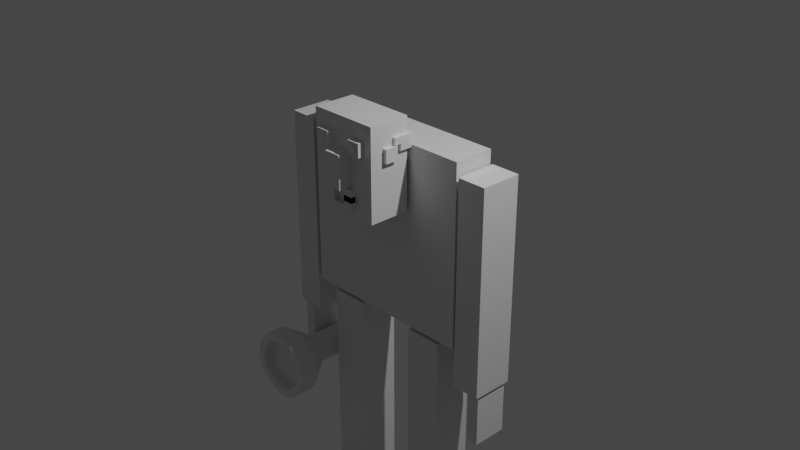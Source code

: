 # Source: part3.blend  (saved by Blender 2.82.7; exported with 4.5.12 LTS)
import bpy
from mathutils import Matrix  # noqa: F401  (used for matrix-valued properties, if any)

bpy.ops.wm.read_factory_settings(use_empty=True)
scene = bpy.context.scene
scene.name = 'Scene'

# ---- collections
col_collection = bpy.data.collections.new('Collection'); scene.collection.children.link(col_collection)

# ---- materials (node trees are filled in below, after node groups)
mat_material = bpy.data.materials.new('Material')
mat_material.alpha_threshold = 0.0
mat_material.use_transparent_shadow = False
mat_material.line_color = (0.0, 0.0, 0.0, 1.0)

# ---- material node trees
mat_material.use_nodes = True; mat_material.node_tree.nodes.clear()
_N = mat_material.node_tree.nodes; _L = mat_material.node_tree.links
n0 = _N.new('ShaderNodeOutputMaterial'); n0.name = 'Material Output'; n0.location = (300, 300)
n1 = _N.new('ShaderNodeBsdfPrincipled'); n1.name = 'Principled BSDF'; n1.location = (10, 300)
n1.distribution = 'GGX'
n1.subsurface_method = 'BURLEY'
n1.inputs[2].default_value = 0.4
n1.inputs[3].default_value = 1.45
n1.inputs[27].default_value = (0.0, 0.0, 0.0, 1.0)
n1.inputs[28].default_value = 1.0
_L.new(n1.outputs[0], n0.inputs[0])
n0.is_active_output = True

# ---- world
world_world = bpy.data.worlds.new('World'); scene.world = world_world
world_world.use_nodes = True; world_world.node_tree.nodes.clear()
_N = world_world.node_tree.nodes; _L = world_world.node_tree.links
n0 = _N.new('ShaderNodeOutputWorld'); n0.name = 'World Output'; n0.location = (300, 300)
n1 = _N.new('ShaderNodeBackground'); n1.name = 'Background'; n1.location = (10, 300)
n1.inputs[0].default_value = (0.05088, 0.05088, 0.05088, 1.0)
_L.new(n1.outputs[0], n0.inputs[0])
n0.is_active_output = True
world_world.color = (0.05088, 0.05088, 0.05088)
world_world.use_sun_shadow = False
world_world.sun_shadow_jitter_overblur = 0.0

# ---- cameras
cam_camera = bpy.data.cameras.new('Camera')
cam_camera.clip_end = 100.0
cam_camera.ortho_scale = 7.314

# ---- lights
light_light = bpy.data.lights.new('Light', 'POINT')
light_light.transmission_factor = 0.0
light_light.energy = 1000.0
light_light.shadow_soft_size = 0.1
light_light.shadow_maximum_resolution = 0.006
light_light.use_absolute_resolution = True

# ---- meshes
me_cube = bpy.data.meshes.new('Cube')
me_cube.from_pydata([(1.0, 1.0, 1.0), (1.0, 1.0, -1.0), (1.0, -1.0, 1.0), (1.0, -1.0, -1.0), (-1.0, 1.0, 1.0), (-1.0, 1.0, -1.0), (-1.0, -1.0, 1.0), (-1.0, -1.0, -1.0)], [], [(0, 4, 6, 2), (3, 2, 6, 7), (7, 6, 4, 5), (5, 1, 3, 7), (1, 0, 2, 3), (5, 4, 0, 1)])
_uv = me_cube.uv_layers.new(name='UVMap')
_uv.uv.foreach_set('vector', [0.625, 0.5, 0.875, 0.5, 0.875, 0.75, 0.625, 0.75, 0.375, 0.75, 0.625, 0.75, 0.625, 1.0, 0.375, 1.0, 0.375, 0.0, 0.625, 0.0, 0.625, 0.25, 0.375, 0.25, 0.125, 0.5, 0.375, 0.5, 0.375, 0.75, 0.125, 0.75, 0.375, 0.5, 0.625, 0.5, 0.625, 0.75, 0.375, 0.75, 0.375, 0.25, 0.625, 0.25, 0.625, 0.5, 0.375, 0.5])
me_cube.materials.append(mat_material)
me_cube.use_remesh_preserve_volume = False
me_cube.use_remesh_preserve_attributes = False
me_cube.use_mirror_vertex_groups = False
me_cube.update()
me_cube_001 = bpy.data.meshes.new('Cube.001')
me_cube_001.from_pydata([(1.0, 1.0, 1.0), (1.0, 1.0, -1.0), (1.0, -1.0, 1.0), (1.0, -1.0, -1.0), (-1.0, 1.0, 1.0), (-1.0, 1.0, -1.0), (-1.0, -1.0, 1.0), (-1.0, -1.0, -1.0)], [], [(0, 4, 6, 2), (3, 2, 6, 7), (7, 6, 4, 5), (5, 1, 3, 7), (1, 0, 2, 3), (5, 4, 0, 1)])
_uv = me_cube_001.uv_layers.new(name='UVMap')
_uv.uv.foreach_set('vector', [0.625, 0.5, 0.875, 0.5, 0.875, 0.75, 0.625, 0.75, 0.375, 0.75, 0.625, 0.75, 0.625, 1.0, 0.375, 1.0, 0.375, 0.0, 0.625, 0.0, 0.625, 0.25, 0.375, 0.25, 0.125, 0.5, 0.375, 0.5, 0.375, 0.75, 0.125, 0.75, 0.375, 0.5, 0.625, 0.5, 0.625, 0.75, 0.375, 0.75, 0.375, 0.25, 0.625, 0.25, 0.625, 0.5, 0.375, 0.5])
me_cube_001.materials.append(mat_material)
me_cube_001.use_remesh_preserve_volume = False
me_cube_001.use_remesh_preserve_attributes = False
me_cube_001.use_mirror_vertex_groups = False
me_cube_001.update()
me_cube_002 = bpy.data.meshes.new('Cube.002')
me_cube_002.from_pydata([(1.0, 1.0, 1.0), (1.0, 1.0, -1.0), (1.0, -1.0, 1.0), (1.0, -1.0, -1.0), (-1.0, 1.0, 1.0), (-1.0, 1.0, -1.0), (-1.0, -1.0, 1.0), (-1.0, -1.0, -1.0)], [], [(0, 4, 6, 2), (3, 2, 6, 7), (7, 6, 4, 5), (5, 1, 3, 7), (1, 0, 2, 3), (5, 4, 0, 1)])
_uv = me_cube_002.uv_layers.new(name='UVMap')
_uv.uv.foreach_set('vector', [0.625, 0.5, 0.875, 0.5, 0.875, 0.75, 0.625, 0.75, 0.375, 0.75, 0.625, 0.75, 0.625, 1.0, 0.375, 1.0, 0.375, 0.0, 0.625, 0.0, 0.625, 0.25, 0.375, 0.25, 0.125, 0.5, 0.375, 0.5, 0.375, 0.75, 0.125, 0.75, 0.375, 0.5, 0.625, 0.5, 0.625, 0.75, 0.375, 0.75, 0.375, 0.25, 0.625, 0.25, 0.625, 0.5, 0.375, 0.5])
me_cube_002.materials.append(mat_material)
me_cube_002.use_remesh_preserve_volume = False
me_cube_002.use_remesh_preserve_attributes = False
me_cube_002.use_mirror_vertex_groups = False
me_cube_002.update()
me_cube_003 = bpy.data.meshes.new('Cube.003')
me_cube_003.from_pydata([(1.0, 1.0, 1.0), (1.0, 1.0, -1.0), (1.0, -1.0, 1.0), (1.0, -1.0, -1.0), (-1.0, 1.0, 1.0), (-1.0, 1.0, -1.0), (-1.0, -1.0, 1.0), (-1.0, -1.0, -1.0)], [], [(0, 4, 6, 2), (3, 2, 6, 7), (7, 6, 4, 5), (5, 1, 3, 7), (1, 0, 2, 3), (5, 4, 0, 1)])
_uv = me_cube_003.uv_layers.new(name='UVMap')
_uv.uv.foreach_set('vector', [0.625, 0.5, 0.875, 0.5, 0.875, 0.75, 0.625, 0.75, 0.375, 0.75, 0.625, 0.75, 0.625, 1.0, 0.375, 1.0, 0.375, 0.0, 0.625, 0.0, 0.625, 0.25, 0.375, 0.25, 0.125, 0.5, 0.375, 0.5, 0.375, 0.75, 0.125, 0.75, 0.375, 0.5, 0.625, 0.5, 0.625, 0.75, 0.375, 0.75, 0.375, 0.25, 0.625, 0.25, 0.625, 0.5, 0.375, 0.5])
me_cube_003.materials.append(mat_material)
me_cube_003.use_remesh_preserve_volume = False
me_cube_003.use_remesh_preserve_attributes = False
me_cube_003.use_mirror_vertex_groups = False
me_cube_003.update()
me_cube_004 = bpy.data.meshes.new('Cube.004')
me_cube_004.from_pydata([(1.0, 1.0, 1.0), (1.0, 1.0, -1.0), (1.0, -1.0, 1.0), (1.0, -1.0, -1.0), (-1.0, 1.0, 1.0), (-1.0, 1.0, -1.0), (-1.0, -1.0, 1.0), (-1.0, -1.0, -1.0)], [], [(0, 4, 6, 2), (3, 2, 6, 7), (7, 6, 4, 5), (5, 1, 3, 7), (1, 0, 2, 3), (5, 4, 0, 1)])
_uv = me_cube_004.uv_layers.new(name='UVMap')
_uv.uv.foreach_set('vector', [0.625, 0.5, 0.875, 0.5, 0.875, 0.75, 0.625, 0.75, 0.375, 0.75, 0.625, 0.75, 0.625, 1.0, 0.375, 1.0, 0.375, 0.0, 0.625, 0.0, 0.625, 0.25, 0.375, 0.25, 0.125, 0.5, 0.375, 0.5, 0.375, 0.75, 0.125, 0.75, 0.375, 0.5, 0.625, 0.5, 0.625, 0.75, 0.375, 0.75, 0.375, 0.25, 0.625, 0.25, 0.625, 0.5, 0.375, 0.5])
me_cube_004.materials.append(mat_material)
me_cube_004.use_remesh_preserve_volume = False
me_cube_004.use_remesh_preserve_attributes = False
me_cube_004.use_mirror_vertex_groups = False
me_cube_004.update()
me_cube_006 = bpy.data.meshes.new('Cube.006')
me_cube_006.from_pydata([(1.0, 1.0, 1.0), (1.0, 1.0, -1.0), (1.0, -1.0, 1.0), (1.0, -1.0, -1.0), (-1.0, 1.0, 1.0), (-1.0, 1.0, -1.0), (-1.0, -1.0, 1.0), (-1.0, -1.0, -1.0)], [], [(0, 4, 6, 2), (3, 2, 6, 7), (7, 6, 4, 5), (5, 1, 3, 7), (1, 0, 2, 3), (5, 4, 0, 1)])
_uv = me_cube_006.uv_layers.new(name='UVMap')
_uv.uv.foreach_set('vector', [0.625, 0.5, 0.875, 0.5, 0.875, 0.75, 0.625, 0.75, 0.375, 0.75, 0.625, 0.75, 0.625, 1.0, 0.375, 1.0, 0.375, 0.0, 0.625, 0.0, 0.625, 0.25, 0.375, 0.25, 0.125, 0.5, 0.375, 0.5, 0.375, 0.75, 0.125, 0.75, 0.375, 0.5, 0.625, 0.5, 0.625, 0.75, 0.375, 0.75, 0.375, 0.25, 0.625, 0.25, 0.625, 0.5, 0.375, 0.5])
me_cube_006.materials.append(mat_material)
me_cube_006.use_remesh_preserve_volume = False
me_cube_006.use_remesh_preserve_attributes = False
me_cube_006.use_mirror_vertex_groups = False
me_cube_006.update()
me_cube_007 = bpy.data.meshes.new('Cube.007')
me_cube_007.from_pydata([(1.0, 1.0, 1.0), (1.0, 1.0, -1.0), (1.0, -1.0, 1.0), (1.0, -1.0, -1.0), (-1.0, 1.0, 1.0), (-1.0, 1.0, -1.0), (-1.0, -1.0, 1.0), (-1.0, -1.0, -1.0)], [], [(0, 4, 6, 2), (3, 2, 6, 7), (7, 6, 4, 5), (5, 1, 3, 7), (1, 0, 2, 3), (5, 4, 0, 1)])
_uv = me_cube_007.uv_layers.new(name='UVMap')
_uv.uv.foreach_set('vector', [0.625, 0.5, 0.875, 0.5, 0.875, 0.75, 0.625, 0.75, 0.375, 0.75, 0.625, 0.75, 0.625, 1.0, 0.375, 1.0, 0.375, 0.0, 0.625, 0.0, 0.625, 0.25, 0.375, 0.25, 0.125, 0.5, 0.375, 0.5, 0.375, 0.75, 0.125, 0.75, 0.375, 0.5, 0.625, 0.5, 0.625, 0.75, 0.375, 0.75, 0.375, 0.25, 0.625, 0.25, 0.625, 0.5, 0.375, 0.5])
me_cube_007.materials.append(mat_material)
me_cube_007.use_remesh_preserve_volume = False
me_cube_007.use_remesh_preserve_attributes = False
me_cube_007.use_mirror_vertex_groups = False
me_cube_007.update()
me_cube_008 = bpy.data.meshes.new('Cube.008')
me_cube_008.from_pydata([(1.0, 1.0, 1.0), (1.0, 1.0, -1.0), (1.0, -1.0, 1.0), (1.0, -1.0, -1.0), (-1.0, 1.0, 1.0), (-1.0, 1.0, -1.0), (-1.0, -1.0, 1.0), (-1.0, -1.0, -1.0)], [], [(0, 4, 6, 2), (3, 2, 6, 7), (7, 6, 4, 5), (5, 1, 3, 7), (1, 0, 2, 3), (5, 4, 0, 1)])
_uv = me_cube_008.uv_layers.new(name='UVMap')
_uv.uv.foreach_set('vector', [0.625, 0.5, 0.875, 0.5, 0.875, 0.75, 0.625, 0.75, 0.375, 0.75, 0.625, 0.75, 0.625, 1.0, 0.375, 1.0, 0.375, 0.0, 0.625, 0.0, 0.625, 0.25, 0.375, 0.25, 0.125, 0.5, 0.375, 0.5, 0.375, 0.75, 0.125, 0.75, 0.375, 0.5, 0.625, 0.5, 0.625, 0.75, 0.375, 0.75, 0.375, 0.25, 0.625, 0.25, 0.625, 0.5, 0.375, 0.5])
me_cube_008.materials.append(mat_material)
me_cube_008.use_remesh_preserve_volume = False
me_cube_008.use_remesh_preserve_attributes = False
me_cube_008.use_mirror_vertex_groups = False
me_cube_008.update()
me_cube_009 = bpy.data.meshes.new('Cube.009')
me_cube_009.from_pydata([(1.0, 1.0, 1.0), (1.0, 1.0, -1.0), (1.0, -1.0, 1.0), (1.0, -1.0, -1.0), (-1.0, 1.0, 1.0), (-1.0, 1.0, -1.0), (-1.0, -1.0, 1.0), (-1.0, -1.0, -1.0)], [], [(0, 4, 6, 2), (3, 2, 6, 7), (7, 6, 4, 5), (5, 1, 3, 7), (1, 0, 2, 3), (5, 4, 0, 1)])
_uv = me_cube_009.uv_layers.new(name='UVMap')
_uv.uv.foreach_set('vector', [0.625, 0.5, 0.875, 0.5, 0.875, 0.75, 0.625, 0.75, 0.375, 0.75, 0.625, 0.75, 0.625, 1.0, 0.375, 1.0, 0.375, 0.0, 0.625, 0.0, 0.625, 0.25, 0.375, 0.25, 0.125, 0.5, 0.375, 0.5, 0.375, 0.75, 0.125, 0.75, 0.375, 0.5, 0.625, 0.5, 0.625, 0.75, 0.375, 0.75, 0.375, 0.25, 0.625, 0.25, 0.625, 0.5, 0.375, 0.5])
me_cube_009.materials.append(mat_material)
me_cube_009.use_remesh_preserve_volume = False
me_cube_009.use_remesh_preserve_attributes = False
me_cube_009.use_mirror_vertex_groups = False
me_cube_009.update()
me_cube_010 = bpy.data.meshes.new('Cube.010')
me_cube_010.from_pydata([(1.0, 1.0, 1.0), (1.0, 1.0, -1.0), (1.0, -1.0, 1.0), (1.0, -1.0, -1.0), (-1.0, 1.0, 1.0), (-1.0, 1.0, -1.0), (-1.0, -1.0, 1.0), (-1.0, -1.0, -1.0)], [], [(0, 4, 6, 2), (3, 2, 6, 7), (7, 6, 4, 5), (5, 1, 3, 7), (1, 0, 2, 3), (5, 4, 0, 1)])
_uv = me_cube_010.uv_layers.new(name='UVMap')
_uv.uv.foreach_set('vector', [0.625, 0.5, 0.875, 0.5, 0.875, 0.75, 0.625, 0.75, 0.375, 0.75, 0.625, 0.75, 0.625, 1.0, 0.375, 1.0, 0.375, 0.0, 0.625, 0.0, 0.625, 0.25, 0.375, 0.25, 0.125, 0.5, 0.375, 0.5, 0.375, 0.75, 0.125, 0.75, 0.375, 0.5, 0.625, 0.5, 0.625, 0.75, 0.375, 0.75, 0.375, 0.25, 0.625, 0.25, 0.625, 0.5, 0.375, 0.5])
me_cube_010.materials.append(mat_material)
me_cube_010.use_remesh_preserve_volume = False
me_cube_010.use_remesh_preserve_attributes = False
me_cube_010.use_mirror_vertex_groups = False
me_cube_010.update()
me_cube_011 = bpy.data.meshes.new('Cube.011')
me_cube_011.from_pydata([(-1.0, -1.0, -1.0), (-1.0, -1.0, 1.0), (-1.0, 1.0, -1.0), (-1.0, 1.0, 1.0), (1.0, -1.0, -1.0), (1.0, -1.0, 1.0), (1.0, 1.0, -1.0), (1.0, 1.0, 1.0)], [], [(0, 1, 3, 2), (2, 3, 7, 6), (6, 7, 5, 4), (4, 5, 1, 0), (2, 6, 4, 0), (7, 3, 1, 5)])
_uv = me_cube_011.uv_layers.new(name='UVMap')
_uv.uv.foreach_set('vector', [0.375, 0.0, 0.625, 0.0, 0.625, 0.25, 0.375, 0.25, 0.375, 0.25, 0.625, 0.25, 0.625, 0.5, 0.375, 0.5, 0.375, 0.5, 0.625, 0.5, 0.625, 0.75, 0.375, 0.75, 0.375, 0.75, 0.625, 0.75, 0.625, 1.0, 0.375, 1.0, 0.125, 0.5, 0.375, 0.5, 0.375, 0.75, 0.125, 0.75, 0.625, 0.5, 0.875, 0.5, 0.875, 0.75, 0.625, 0.75])
me_cube_011.use_remesh_fix_poles = True
me_cube_011.use_remesh_preserve_attributes = False
me_cube_011.use_mirror_vertex_groups = False
me_cube_011.update()
me_cube_012 = bpy.data.meshes.new('Cube.012')
me_cube_012.from_pydata([(-1.0, -1.0, -1.0), (-1.0, -1.0, 1.0), (-1.0, 1.0, -1.0), (-1.0, 1.0, 1.0), (1.0, -1.0, -1.0), (1.0, -1.0, 1.0), (1.0, 1.0, -1.0), (1.0, 1.0, 1.0)], [], [(0, 1, 3, 2), (2, 3, 7, 6), (6, 7, 5, 4), (4, 5, 1, 0), (2, 6, 4, 0), (7, 3, 1, 5)])
_uv = me_cube_012.uv_layers.new(name='UVMap')
_uv.uv.foreach_set('vector', [0.375, 0.0, 0.625, 0.0, 0.625, 0.25, 0.375, 0.25, 0.375, 0.25, 0.625, 0.25, 0.625, 0.5, 0.375, 0.5, 0.375, 0.5, 0.625, 0.5, 0.625, 0.75, 0.375, 0.75, 0.375, 0.75, 0.625, 0.75, 0.625, 1.0, 0.375, 1.0, 0.125, 0.5, 0.375, 0.5, 0.375, 0.75, 0.125, 0.75, 0.625, 0.5, 0.875, 0.5, 0.875, 0.75, 0.625, 0.75])
me_cube_012.use_remesh_fix_poles = True
me_cube_012.use_remesh_preserve_attributes = False
me_cube_012.use_mirror_vertex_groups = False
me_cube_012.update()
me_cube_013 = bpy.data.meshes.new('Cube.013')
me_cube_013.from_pydata([(-1.0, -1.0, -1.0), (-1.0, -1.0, 1.0), (-1.0, 1.0, -1.0), (-1.0, 1.0, 1.0), (1.0, -1.0, -1.0), (1.0, -1.0, 1.0), (1.0, 1.0, -1.0), (1.0, 1.0, 1.0)], [], [(0, 1, 3, 2), (2, 3, 7, 6), (6, 7, 5, 4), (4, 5, 1, 0), (2, 6, 4, 0), (7, 3, 1, 5)])
_uv = me_cube_013.uv_layers.new(name='UVMap')
_uv.uv.foreach_set('vector', [0.375, 0.0, 0.625, 0.0, 0.625, 0.25, 0.375, 0.25, 0.375, 0.25, 0.625, 0.25, 0.625, 0.5, 0.375, 0.5, 0.375, 0.5, 0.625, 0.5, 0.625, 0.75, 0.375, 0.75, 0.375, 0.75, 0.625, 0.75, 0.625, 1.0, 0.375, 1.0, 0.125, 0.5, 0.375, 0.5, 0.375, 0.75, 0.125, 0.75, 0.625, 0.5, 0.875, 0.5, 0.875, 0.75, 0.625, 0.75])
me_cube_013.use_remesh_fix_poles = True
me_cube_013.use_remesh_preserve_attributes = False
me_cube_013.use_mirror_vertex_groups = False
me_cube_013.update()
me_cube_005 = bpy.data.meshes.new('Cube.005')
me_cube_005.from_pydata([(-1.0, -1.0, -1.0), (-1.0, -1.0, 1.0), (-1.0, 1.0, -1.0), (-1.0, 1.0, 1.0), (1.0, -1.0, -1.0), (1.0, -1.0, 1.0), (1.0, 1.0, -1.0), (1.0, 1.0, 1.0), (-1.0, -1.0, 0.0), (-1.0, 1.0, 0.0), (1.0, 1.0, 0.0), (1.0, -1.0, 0.0), (-1.0, -2.005, 0.0), (-1.0, -2.005, 1.0), (1.0, -2.005, 1.0), (1.0, -2.005, 0.0)], [], [(8, 1, 3, 9), (9, 3, 7, 10), (10, 7, 5, 11), (8, 11, 15, 12), (2, 6, 4, 0), (7, 3, 1, 5), (4, 11, 8, 0), (6, 10, 11, 4), (2, 9, 10, 6), (0, 8, 9, 2), (15, 14, 13, 12), (1, 8, 12, 13), (11, 5, 14, 15), (5, 1, 13, 14)])
_uv = me_cube_005.uv_layers.new(name='UVMap')
_uv.uv.foreach_set('vector', [0.5, 0.0, 0.625, 0.0, 0.625, 0.25, 0.5, 0.25, 0.5, 0.25, 0.625, 0.25, 0.625, 0.5, 0.5, 0.5, 0.5, 0.5, 0.625, 0.5, 0.625, 0.75, 0.5, 0.75, 0.5, 1.0, 0.5, 0.75, 0.5, 0.75, 0.5, 1.0, 0.125, 0.5, 0.375, 0.5, 0.375, 0.75, 0.125, 0.75, 0.625, 0.5, 0.875, 0.5, 0.875, 0.75, 0.625, 0.75, 0.375, 0.75, 0.5, 0.75, 0.5, 1.0, 0.375, 1.0, 0.375, 0.5, 0.5, 0.5, 0.5, 0.75, 0.375, 0.75, 0.375, 0.25, 0.5, 0.25, 0.5, 0.5, 0.375, 0.5, 0.375, 0.0, 0.5, 0.0, 0.5, 0.25, 0.375, 0.25, 0.5, 0.75, 0.625, 0.75, 0.625, 1.0, 0.5, 1.0, 0.625, 0.0, 0.5, 0.0, 0.5, 0.0, 0.625, 0.0, 0.5, 0.75, 0.625, 0.75, 0.625, 0.75, 0.5, 0.75, 0.625, 0.75, 0.875, 0.75, 0.875, 0.75, 0.625, 0.75])
me_cube_005.use_remesh_fix_poles = True
me_cube_005.use_remesh_preserve_attributes = False
me_cube_005.use_mirror_vertex_groups = False
me_cube_005.update()
me_cube_014 = bpy.data.meshes.new('Cube.014')
me_cube_014.from_pydata([(-1.0, -1.0, -1.0), (-1.0, -1.0, 1.0), (-1.0, 1.0, -1.0), (-1.0, 1.0, 1.0), (1.0, -1.0, -1.0), (1.0, -1.0, 1.0), (1.0, 1.0, -1.0), (1.0, 1.0, 1.0)], [], [(0, 1, 3, 2), (2, 3, 7, 6), (6, 7, 5, 4), (4, 5, 1, 0), (2, 6, 4, 0), (7, 3, 1, 5)])
_uv = me_cube_014.uv_layers.new(name='UVMap')
_uv.uv.foreach_set('vector', [0.375, 0.0, 0.625, 0.0, 0.625, 0.25, 0.375, 0.25, 0.375, 0.25, 0.625, 0.25, 0.625, 0.5, 0.375, 0.5, 0.375, 0.5, 0.625, 0.5, 0.625, 0.75, 0.375, 0.75, 0.375, 0.75, 0.625, 0.75, 0.625, 1.0, 0.375, 1.0, 0.125, 0.5, 0.375, 0.5, 0.375, 0.75, 0.125, 0.75, 0.625, 0.5, 0.875, 0.5, 0.875, 0.75, 0.625, 0.75])
me_cube_014.use_remesh_fix_poles = True
me_cube_014.use_remesh_preserve_attributes = False
me_cube_014.use_mirror_vertex_groups = False
me_cube_014.update()
me_cube_015 = bpy.data.meshes.new('Cube.015')
me_cube_015.from_pydata([(-1.0, -1.0, -1.0), (-1.0, -1.0, 1.0), (-1.0, 1.0, -1.0), (-1.0, 1.0, 1.0), (1.0, -1.0, -1.0), (1.0, -1.0, 1.0), (1.0, 1.0, -1.0), (1.0, 1.0, 1.0)], [], [(0, 1, 3, 2), (2, 3, 7, 6), (6, 7, 5, 4), (4, 5, 1, 0), (2, 6, 4, 0), (7, 3, 1, 5)])
_uv = me_cube_015.uv_layers.new(name='UVMap')
_uv.uv.foreach_set('vector', [0.375, 0.0, 0.625, 0.0, 0.625, 0.25, 0.375, 0.25, 0.375, 0.25, 0.625, 0.25, 0.625, 0.5, 0.375, 0.5, 0.375, 0.5, 0.625, 0.5, 0.625, 0.75, 0.375, 0.75, 0.375, 0.75, 0.625, 0.75, 0.625, 1.0, 0.375, 1.0, 0.125, 0.5, 0.375, 0.5, 0.375, 0.75, 0.125, 0.75, 0.625, 0.5, 0.875, 0.5, 0.875, 0.75, 0.625, 0.75])
me_cube_015.use_remesh_fix_poles = True
me_cube_015.use_remesh_preserve_attributes = False
me_cube_015.use_mirror_vertex_groups = False
me_cube_015.update()
me_cylinder = bpy.data.meshes.new('Cylinder')
me_cylinder.from_pydata([(0.0, 1.0, -1.0), (0.0, 1.0, 1.0), (0.5, 0.866, -1.0), (0.5, 0.866, 1.0), (0.866, 0.5, -1.0), (0.866, 0.5, 1.0), (1.0, -4.371e-08, -1.0), (1.0, -4.371e-08, 1.0), (0.866, -0.5, -1.0), (0.866, -0.5, 1.0), (0.5, -0.866, -1.0), (0.5, -0.866, 1.0), (1.51e-07, -1.0, -1.0), (1.51e-07, -1.0, 1.0), (-0.5, -0.866, -1.0), (-0.5, -0.866, 1.0), (-0.866, -0.5, -1.0), (-0.866, -0.5, 1.0), (-1.0, -4.649e-07, -1.0), (-1.0, -4.649e-07, 1.0), (-0.866, 0.5, -1.0), (-0.866, 0.5, 1.0), (-0.5, 0.866, -1.0), (-0.5, 0.866, 1.0), (1.327e-07, 1.0, -3.226), (0.5, 0.866, -3.226), (0.866, 0.5, -3.226), (1.0, -4.371e-08, -3.226), (0.866, -0.5, -3.226), (0.5, -0.866, -3.226), (2.837e-07, -1.0, -3.226), (-0.5, -0.866, -3.226), (-0.866, -0.5, -3.226), (-1.0, -4.649e-07, -3.226), (-0.866, 0.5, -3.226), (-0.5, 0.866, -3.226), (1.172, 2.029, 2.715), (1.596e-07, 2.343, 2.715), (2.029, 1.172, 2.715), (2.343, -1.024e-07, 2.715), (2.029, -1.172, 2.715), (1.172, -2.029, 2.715), (5.135e-07, -2.343, 2.715), (-1.172, -2.029, 2.715), (-2.029, -1.172, 2.715), (-2.343, -1.089e-06, 2.715), (-2.029, 1.172, 2.715), (-1.172, 2.029, 2.715), (0.868, 1.503, 3.95), (2.61e-07, 1.736, 3.95), (1.503, 0.868, 3.95), (1.736, -1.024e-07, 3.95), (1.503, -0.868, 3.95), (0.868, -1.503, 3.95), (4.743e-07, -1.736, 3.95), (-0.868, -1.503, 3.95), (-1.503, -0.868, 3.95), (-1.736, -8.365e-07, 3.95), (-1.503, 0.868, 3.95), (-0.868, 1.503, 3.95), (1.172, 2.029, 3.95), (1.954e-07, 2.343, 3.95), (2.029, 1.172, 3.95), (2.343, -1.024e-07, 3.95), (2.029, -1.172, 3.95), (1.172, -2.029, 3.95), (5.492e-07, -2.343, 3.95), (-1.172, -2.029, 3.95), (-2.029, -1.172, 3.95), (-2.343, -1.089e-06, 3.95), (-2.029, 1.172, 3.95), (-1.172, 2.029, 3.95), (0.868, 1.503, 3.347), (2.927e-07, 1.736, 3.347), (1.503, 0.868, 3.347), (1.736, -1.024e-07, 3.347), (1.503, -0.868, 3.347), (0.868, -1.503, 3.347), (5.061e-07, -1.736, 3.347), (-0.868, -1.503, 3.347), (-1.503, -0.868, 3.347), (-1.736, -8.365e-07, 3.347), (-1.503, 0.868, 3.347), (-0.868, 1.503, 3.347)], [], [(0, 1, 3, 2), (2, 3, 5, 4), (4, 5, 7, 6), (6, 7, 9, 8), (8, 9, 11, 10), (10, 11, 13, 12), (12, 13, 15, 14), (14, 15, 17, 16), (16, 17, 19, 18), (18, 19, 21, 20), (17, 15, 43, 44), (20, 21, 23, 22), (22, 23, 1, 0), (8, 10, 29, 28), (24, 25, 26, 27, 28, 29, 30, 31, 32, 33, 34, 35), (6, 8, 28, 27), (22, 0, 24, 35), (0, 2, 25, 24), (4, 6, 27, 26), (20, 22, 35, 34), (2, 4, 26, 25), (18, 20, 34, 33), (16, 18, 33, 32), (14, 16, 32, 31), (12, 14, 31, 30), (10, 12, 30, 29), (41, 40, 64, 65), (15, 13, 42, 43), (13, 11, 41, 42), (11, 9, 40, 41), (9, 7, 39, 40), (1, 23, 47, 37), (3, 1, 37, 36), (7, 5, 38, 39), (23, 21, 46, 47), (5, 3, 36, 38), (21, 19, 45, 46), (19, 17, 44, 45), (48, 49, 73, 72), (37, 47, 71, 61), (38, 36, 60, 62), (45, 44, 68, 69), (42, 41, 65, 66), (39, 38, 62, 63), (46, 45, 69, 70), (43, 42, 66, 67), (40, 39, 63, 64), (47, 46, 70, 71), (36, 37, 61, 60), (44, 43, 67, 68), (49, 48, 60, 61), (48, 50, 62, 60), (50, 51, 63, 62), (51, 52, 64, 63), (52, 53, 65, 64), (53, 54, 66, 65), (54, 55, 67, 66), (55, 56, 68, 67), (56, 57, 69, 68), (57, 58, 70, 69), (58, 59, 71, 70), (59, 49, 61, 71), (72, 73, 83, 82, 81, 80, 79, 78, 77, 76, 75, 74), (56, 55, 79, 80), (53, 52, 76, 77), (49, 59, 83, 73), (50, 48, 72, 74), (57, 56, 80, 81), (54, 53, 77, 78), (51, 50, 74, 75), (58, 57, 81, 82), (55, 54, 78, 79), (52, 51, 75, 76), (59, 58, 82, 83)])
_uv = me_cylinder.uv_layers.new(name='UVMap')
_uv.uv.foreach_set('vector', [1.0, 0.5, 1.0, 1.0, 0.9167, 1.0, 0.9167, 0.5, 0.9167, 0.5, 0.9167, 1.0, 0.8333, 1.0, 0.8333, 0.5, 0.8333, 0.5, 0.8333, 1.0, 0.75, 1.0, 0.75, 0.5, 0.75, 0.5, 0.75, 1.0, 0.6667, 1.0, 0.6667, 0.5, 0.6667, 0.5, 0.6667, 1.0, 0.5833, 1.0, 0.5833, 0.5, 0.5833, 0.5, 0.5833, 1.0, 0.5, 1.0, 0.5, 0.5, 0.5, 0.5, 0.5, 1.0, 0.4167, 1.0, 0.4167, 0.5, 0.4167, 0.5, 0.4167, 1.0, 0.3333, 1.0, 0.3333, 0.5, 0.3333, 0.5, 0.3333, 1.0, 0.25, 1.0, 0.25, 0.5, 0.25, 0.5, 0.25, 1.0, 0.1667, 1.0, 0.1667, 0.5, 0.3333, 1.0, 0.4167, 1.0, 0.4167, 1.0, 0.3333, 1.0, 0.1667, 0.5, 0.1667, 1.0, 0.08333, 1.0, 0.08333, 0.5, 0.08333, 0.5, 0.08333, 1.0, 7.451e-08, 1.0, 7.451e-08, 0.5, 0.6667, 0.5, 0.5833, 0.5, 0.5833, 0.5, 0.6667, 0.5, 0.75, 0.49, 0.87, 0.4578, 0.9578, 0.37, 0.99, 0.25, 0.9578, 0.13, 0.87, 0.04215, 0.75, 0.01, 0.63, 0.04215, 0.5422, 0.13, 0.51, 0.25, 0.5422, 0.37, 0.63, 0.4578, 0.75, 0.5, 0.6667, 0.5, 0.6667, 0.5, 0.75, 0.5, 0.08333, 0.5, 7.451e-08, 0.5, 7.451e-08, 0.5, 0.08333, 0.5, 1.0, 0.5, 0.9167, 0.5, 0.9167, 0.5, 1.0, 0.5, 0.8333, 0.5, 0.75, 0.5, 0.75, 0.5, 0.8333, 0.5, 0.1667, 0.5, 0.08333, 0.5, 0.08333, 0.5, 0.1667, 0.5, 0.9167, 0.5, 0.8333, 0.5, 0.8333, 0.5, 0.9167, 0.5, 0.25, 0.5, 0.1667, 0.5, 0.1667, 0.5, 0.25, 0.5, 0.3333, 0.5, 0.25, 0.5, 0.25, 0.5, 0.3333, 0.5, 0.4167, 0.5, 0.3333, 0.5, 0.3333, 0.5, 0.4167, 0.5, 0.5, 0.5, 0.4167, 0.5, 0.4167, 0.5, 0.5, 0.5, 0.5833, 0.5, 0.5, 0.5, 0.5, 0.5, 0.5833, 0.5, 0.5833, 1.0, 0.6667, 1.0, 0.6667, 1.0, 0.5833, 1.0, 0.4167, 1.0, 0.5, 1.0, 0.5, 1.0, 0.4167, 1.0, 0.5, 1.0, 0.5833, 1.0, 0.5833, 1.0, 0.5, 1.0, 0.5833, 1.0, 0.6667, 1.0, 0.6667, 1.0, 0.5833, 1.0, 0.6667, 1.0, 0.75, 1.0, 0.75, 1.0, 0.6667, 1.0, 7.451e-08, 1.0, 0.08333, 1.0, 0.08333, 1.0, 7.451e-08, 1.0, 0.9167, 1.0, 1.0, 1.0, 1.0, 1.0, 0.9167, 1.0, 0.75, 1.0, 0.8333, 1.0, 0.8333, 1.0, 0.75, 1.0, 0.08333, 1.0, 0.1667, 1.0, 0.1667, 1.0, 0.08333, 1.0, 0.8333, 1.0, 0.9167, 1.0, 0.9167, 1.0, 0.8333, 1.0, 0.1667, 1.0, 0.25, 1.0, 0.25, 1.0, 0.1667, 1.0, 0.25, 1.0, 0.3333, 1.0, 0.3333, 1.0, 0.25, 1.0, 0.3389, 0.404, 0.25, 0.4278, 0.25, 0.4278, 0.3389, 0.404, 7.451e-08, 1.0, 0.08333, 1.0, 0.08333, 1.0, 7.451e-08, 1.0, 0.8333, 1.0, 0.9167, 1.0, 0.9167, 1.0, 0.8333, 1.0, 0.25, 1.0, 0.3333, 1.0, 0.3333, 1.0, 0.25, 1.0, 0.5, 1.0, 0.5833, 1.0, 0.5833, 1.0, 0.5, 1.0, 0.75, 1.0, 0.8333, 1.0, 0.8333, 1.0, 0.75, 1.0, 0.1667, 1.0, 0.25, 1.0, 0.25, 1.0, 0.1667, 1.0, 0.4167, 1.0, 0.5, 1.0, 0.5, 1.0, 0.4167, 1.0, 0.6667, 1.0, 0.75, 1.0, 0.75, 1.0, 0.6667, 1.0, 0.08333, 1.0, 0.1667, 1.0, 0.1667, 1.0, 0.08333, 1.0, 0.9167, 1.0, 1.0, 1.0, 1.0, 1.0, 0.9167, 1.0, 0.3333, 1.0, 0.4167, 1.0, 0.4167, 1.0, 0.3333, 1.0, 0.25, 0.4278, 0.3389, 0.404, 0.37, 0.4578, 0.25, 0.49, 0.3389, 0.404, 0.404, 0.3389, 0.4578, 0.37, 0.37, 0.4578, 0.404, 0.3389, 0.4278, 0.25, 0.49, 0.25, 0.4578, 0.37, 0.4278, 0.25, 0.404, 0.1611, 0.4578, 0.13, 0.49, 0.25, 0.404, 0.1611, 0.3389, 0.09601, 0.37, 0.04215, 0.4578, 0.13, 0.3389, 0.09601, 0.25, 0.07218, 0.25, 0.01, 0.37, 0.04215, 0.25, 0.07218, 0.1611, 0.09601, 0.13, 0.04215, 0.25, 0.01, 0.1611, 0.09601, 0.09601, 0.1611, 0.04215, 0.13, 0.13, 0.04215, 0.09601, 0.1611, 0.07218, 0.25, 0.01, 0.25, 0.04215, 0.13, 0.07218, 0.25, 0.09601, 0.3389, 0.04215, 0.37, 0.01, 0.25, 0.09601, 0.3389, 0.1611, 0.404, 0.13, 0.4578, 0.04215, 0.37, 0.1611, 0.404, 0.25, 0.4278, 0.25, 0.49, 0.13, 0.4578, 0.3389, 0.404, 0.25, 0.4278, 0.1611, 0.404, 0.09601, 0.3389, 0.07218, 0.25, 0.09601, 0.1611, 0.1611, 0.09601, 0.25, 0.07218, 0.3389, 0.09601, 0.404, 0.1611, 0.4278, 0.25, 0.404, 0.3389, 0.09601, 0.1611, 0.1611, 0.09601, 0.1611, 0.09601, 0.09601, 0.1611, 0.3389, 0.09601, 0.404, 0.1611, 0.404, 0.1611, 0.3389, 0.09601, 0.25, 0.4278, 0.1611, 0.404, 0.1611, 0.404, 0.25, 0.4278, 0.404, 0.3389, 0.3389, 0.404, 0.3389, 0.404, 0.404, 0.3389, 0.07218, 0.25, 0.09601, 0.1611, 0.09601, 0.1611, 0.07218, 0.25, 0.25, 0.07218, 0.3389, 0.09601, 0.3389, 0.09601, 0.25, 0.07218, 0.4278, 0.25, 0.404, 0.3389, 0.404, 0.3389, 0.4278, 0.25, 0.09601, 0.3389, 0.07218, 0.25, 0.07218, 0.25, 0.09601, 0.3389, 0.1611, 0.09601, 0.25, 0.07218, 0.25, 0.07218, 0.1611, 0.09601, 0.404, 0.1611, 0.4278, 0.25, 0.4278, 0.25, 0.404, 0.1611, 0.1611, 0.404, 0.09601, 0.3389, 0.09601, 0.3389, 0.1611, 0.404])
me_cylinder.use_remesh_fix_poles = True
me_cylinder.use_remesh_preserve_attributes = False
me_cylinder.use_mirror_vertex_groups = False
me_cylinder.update()
me_cube_016 = bpy.data.meshes.new('Cube.016')
me_cube_016.from_pydata([(-1.098, -0.8721, -0.8301), (-1.098, -0.8721, 0.9142), (-1.098, 0.8721, -0.8301), (-1.098, 0.8721, 0.9142), (0.6465, -0.8721, -0.8301), (0.6465, -0.8721, 0.9142), (0.6465, 0.8721, -0.8301), (0.6465, 0.8721, 0.9142), (-1.098, 0.8721, -0.1205), (-1.098, -0.8721, -0.1205), (-1.098, -0.8721, 1.624), (-1.098, 0.8721, 1.624), (0.6465, 0.8721, -0.1205), (0.6465, 0.8721, 1.624), (0.6465, -0.8721, -0.1205), (0.6465, -0.8721, 1.624), (-1.098, 0.8721, -1.622), (-1.098, -0.8721, -1.622), (0.6465, 0.8721, -1.622), (0.6465, -0.8721, -1.622), (-3.404, 0.8721, -0.8205), (-3.404, -0.8721, -0.8205), (-3.404, 0.8721, -1.618), (-3.404, -0.8721, -1.618), (-1.098, -0.8721, 2.066), (-1.098, 0.8721, 2.066), (0.6465, 0.8721, 2.066), (0.6465, -0.8721, 2.066), (-3.386, -0.8721, 1.624), (-3.386, 0.8721, 1.624), (-3.386, -0.8721, 2.066), (-3.386, 0.8721, 2.066), (-4.751, -0.8721, 1.624), (-4.751, 0.8721, 1.624), (-4.751, -0.8721, 2.066), (-4.751, 0.8721, 2.066), (-4.751, -0.8721, -1.614), (-4.751, 0.8721, -1.614), (-4.751, -0.8721, -0.8108), (-4.751, 0.8721, -0.8108)], [], [(0, 2, 3, 1), (2, 6, 7, 3), (6, 4, 5, 7), (4, 0, 1, 5), (0, 4, 19, 17), (7, 5, 1, 3), (9, 10, 11, 8), (8, 11, 13, 12), (12, 13, 15, 14), (14, 15, 10, 9), (8, 12, 14, 9), (10, 24, 30, 28), (16, 17, 19, 18), (6, 2, 16, 18), (16, 2, 20, 22), (4, 6, 18, 19), (17, 16, 22, 23), (2, 0, 21, 20), (0, 17, 23, 21), (26, 25, 24, 27), (10, 15, 27, 24), (13, 11, 25, 26), (15, 13, 26, 27), (28, 30, 34, 32), (24, 25, 31, 30), (11, 10, 28, 29), (25, 11, 29, 31), (33, 32, 34, 35), (21, 38, 36, 23), (31, 29, 33, 35), (30, 31, 35, 34), (22, 23, 36, 37), (39, 20, 22, 37), (38, 39, 37, 36), (32, 33, 39, 38), (33, 29, 20, 39), (29, 28, 21, 20), (28, 32, 38, 21)])
_uv = me_cube_016.uv_layers.new(name='UVMap')
_uv.uv.foreach_set('vector', [0.375, 0.0, 0.375, 0.25, 0.625, 0.25, 0.625, 0.0, 0.375, 0.25, 0.375, 0.5, 0.625, 0.5, 0.625, 0.25, 0.375, 0.5, 0.375, 0.75, 0.625, 0.75, 0.625, 0.5, 0.375, 0.75, 0.375, 1.0, 0.625, 1.0, 0.625, 0.75, 0.375, 1.0, 0.375, 0.75, 0.375, 0.75, 0.375, 1.0, 0.625, 0.5, 0.625, 0.75, 0.875, 0.75, 0.875, 0.5, 0.375, 0.0, 0.625, 0.0, 0.625, 0.25, 0.375, 0.25, 0.375, 0.25, 0.625, 0.25, 0.625, 0.5, 0.375, 0.5, 0.375, 0.5, 0.625, 0.5, 0.625, 0.75, 0.375, 0.75, 0.375, 0.75, 0.625, 0.75, 0.625, 1.0, 0.375, 1.0, 0.125, 0.5, 0.375, 0.5, 0.375, 0.75, 0.125, 0.75, 0.625, 1.0, 0.625, 1.0, 0.625, 1.0, 0.625, 1.0, 0.125, 0.5, 0.125, 0.75, 0.375, 0.75, 0.375, 0.5, 0.375, 0.5, 0.375, 0.25, 0.375, 0.25, 0.375, 0.5, 0.375, 0.25, 0.375, 0.25, 0.375, 0.25, 0.375, 0.25, 0.375, 0.75, 0.375, 0.5, 0.375, 0.5, 0.375, 0.75, 0.125, 0.75, 0.125, 0.5, 0.125, 0.5, 0.125, 0.75, 0.375, 0.25, 0.375, 0.0, 0.375, 0.0, 0.375, 0.25, 0.375, 1.0, 0.375, 1.0, 0.375, 1.0, 0.375, 1.0, 0.625, 0.5, 0.875, 0.5, 0.875, 0.75, 0.625, 0.75, 0.625, 1.0, 0.625, 0.75, 0.625, 0.75, 0.625, 1.0, 0.625, 0.5, 0.625, 0.25, 0.625, 0.25, 0.625, 0.5, 0.625, 0.75, 0.625, 0.5, 0.625, 0.5, 0.625, 0.75, 0.625, 1.0, 0.625, 1.0, 0.625, 1.0, 0.625, 1.0, 0.875, 0.75, 0.875, 0.5, 0.875, 0.5, 0.875, 0.75, 0.625, 0.25, 0.625, 0.0, 0.625, 0.0, 0.625, 0.25, 0.625, 0.25, 0.625, 0.25, 0.625, 0.25, 0.625, 0.25, 0.625, 0.25, 0.625, 0.0, 0.625, 0.0, 0.625, 0.25, 0.625, 1.0, 0.625, 1.0, 0.625, 1.0, 0.625, 1.0, 0.625, 0.25, 0.625, 0.25, 0.625, 0.25, 0.625, 0.25, 0.875, 0.75, 0.875, 0.5, 0.875, 0.5, 0.875, 0.75, 0.625, 0.25, 0.625, 0.0, 0.625, 0.0, 0.625, 0.25, 0.625, 0.25, 0.625, 0.25, 0.625, 0.25, 0.625, 0.25, 0.625, 0.0, 0.625, 0.25, 0.625, 0.25, 0.625, 0.0, 0.625, 0.0, 0.625, 0.25, 0.625, 0.25, 0.625, 0.0, 0.625, 0.25, 0.625, 0.25, 0.625, 0.25, 0.625, 0.25, 0.625, 0.25, 0.625, 0.0, 0.625, 0.0, 0.625, 0.25, 0.625, 1.0, 0.625, 1.0, 0.625, 1.0, 0.625, 1.0])
me_cube_016.use_remesh_fix_poles = True
me_cube_016.use_remesh_preserve_attributes = False
me_cube_016.use_mirror_vertex_groups = False
me_cube_016.update()
me_cube_017 = bpy.data.meshes.new('Cube.017')
me_cube_017.from_pydata([(-1.0, -1.0, -1.0), (-1.0, -1.0, 1.0), (-1.0, 1.0, -1.0), (-1.0, 1.0, 1.0), (1.0, -1.0, -1.0), (1.0, -1.0, 1.0), (1.0, 1.0, -1.0), (1.0, 1.0, 1.0)], [], [(0, 1, 3, 2), (2, 3, 7, 6), (6, 7, 5, 4), (4, 5, 1, 0), (2, 6, 4, 0), (7, 3, 1, 5)])
_uv = me_cube_017.uv_layers.new(name='UVMap')
_uv.uv.foreach_set('vector', [0.375, 0.0, 0.625, 0.0, 0.625, 0.25, 0.375, 0.25, 0.375, 0.25, 0.625, 0.25, 0.625, 0.5, 0.375, 0.5, 0.375, 0.5, 0.625, 0.5, 0.625, 0.75, 0.375, 0.75, 0.375, 0.75, 0.625, 0.75, 0.625, 1.0, 0.375, 1.0, 0.125, 0.5, 0.375, 0.5, 0.375, 0.75, 0.125, 0.75, 0.625, 0.5, 0.875, 0.5, 0.875, 0.75, 0.625, 0.75])
me_cube_017.use_remesh_fix_poles = True
me_cube_017.use_remesh_preserve_attributes = False
me_cube_017.use_mirror_vertex_groups = False
me_cube_017.update()
me_cube_018 = bpy.data.meshes.new('Cube.018')
me_cube_018.from_pydata([(-1.0, -1.0, -1.0), (-1.0, -1.0, 1.0), (-1.0, 1.0, -1.0), (-1.0, 1.0, 1.0), (1.0, -1.0, -1.0), (1.0, -1.0, 1.0), (1.0, 1.0, -1.0), (1.0, 1.0, 1.0)], [], [(0, 1, 3, 2), (2, 3, 7, 6), (6, 7, 5, 4), (4, 5, 1, 0), (2, 6, 4, 0), (7, 3, 1, 5)])
_uv = me_cube_018.uv_layers.new(name='UVMap')
_uv.uv.foreach_set('vector', [0.375, 0.0, 0.625, 0.0, 0.625, 0.25, 0.375, 0.25, 0.375, 0.25, 0.625, 0.25, 0.625, 0.5, 0.375, 0.5, 0.375, 0.5, 0.625, 0.5, 0.625, 0.75, 0.375, 0.75, 0.375, 0.75, 0.625, 0.75, 0.625, 1.0, 0.375, 1.0, 0.125, 0.5, 0.375, 0.5, 0.375, 0.75, 0.125, 0.75, 0.625, 0.5, 0.875, 0.5, 0.875, 0.75, 0.625, 0.75])
me_cube_018.use_remesh_fix_poles = True
me_cube_018.use_remesh_preserve_attributes = False
me_cube_018.use_mirror_vertex_groups = False
me_cube_018.update()

# ---- objects
ob_cube = bpy.data.objects.new('Cube', me_cube)
ob_light = bpy.data.objects.new('Light', light_light)
ob_camera = bpy.data.objects.new('Camera', cam_camera)
ob_cube_001 = bpy.data.objects.new('Cube.001', me_cube_001)
ob_cube_002 = bpy.data.objects.new('Cube.002', me_cube_002)
ob_cube_003 = bpy.data.objects.new('Cube.003', me_cube_003)
ob_cube_004 = bpy.data.objects.new('Cube.004', me_cube_004)
ob_cube_006 = bpy.data.objects.new('Cube.006', me_cube_006)
ob_cube_007 = bpy.data.objects.new('Cube.007', me_cube_007)
ob_cube_008 = bpy.data.objects.new('Cube.008', me_cube_008)
ob_cube_009 = bpy.data.objects.new('Cube.009', me_cube_009)
ob_cube_005 = bpy.data.objects.new('Cube.005', me_cube_010)
ob_cube_010 = bpy.data.objects.new('Cube.010', me_cube_011)
ob_cube_011 = bpy.data.objects.new('Cube.011', me_cube_012)
ob_cube_012 = bpy.data.objects.new('Cube.012', me_cube_013)
ob_cube_013 = bpy.data.objects.new('Cube.013', me_cube_005)
ob_cube_014 = bpy.data.objects.new('Cube.014', me_cube_014)
ob_cube_015 = bpy.data.objects.new('Cube.015', me_cube_015)
ob_cylinder = bpy.data.objects.new('Cylinder', me_cylinder)
ob_cube_016 = bpy.data.objects.new('Cube.016', me_cube_016)
ob_cube_017 = bpy.data.objects.new('Cube.017', me_cube_017)
ob_cube_018 = bpy.data.objects.new('Cube.018', me_cube_018)

# ---- transforms, parenting, visibility, modifiers, constraints
ob_cube.location = (0.0, 0.0, 0.0)
ob_cube.scale = (1.0, 0.2274, 1.0)
ob_cube.lock_rotations_4d = False
ob_cube.empty_display_type = 'ARROWS'
ob_cube.lineart.crease_threshold = 0.0
ob_light.location = (4.076, 1.005, 5.904)
ob_light.rotation_euler = (0.6503, 0.05522, 1.866)
ob_light.lock_rotations_4d = False
ob_light.empty_display_type = 'ARROWS'
ob_light.color = (0.0, 0.0, 0.0, 0.0)
ob_light.lineart.crease_threshold = 0.0
ob_camera.location = (7.359, -6.926, 4.958)
ob_camera.rotation_euler = (1.109, 0.0, 0.8149)
ob_camera.lock_rotations_4d = False
ob_camera.empty_display_type = 'ARROWS'
ob_camera.color = (0.0, 0.0, 0.0, 0.0)
ob_camera.display_type = 'WIRE'
ob_camera.lineart.crease_threshold = 0.0
ob_cube_001.location = (0.0, -0.4873, 0.7985)
ob_cube_001.scale = (-0.3839, 0.2274, 0.4928)
ob_cube_001.lock_rotations_4d = False
ob_cube_001.empty_display_type = 'ARROWS'
ob_cube_001.lineart.crease_threshold = 0.0
ob_cube_002.location = (1.188, 0.0, -0.279)
ob_cube_002.scale = (-0.1577, 0.2274, 1.135)
ob_cube_002.lock_rotations_4d = False
ob_cube_002.empty_display_type = 'ARROWS'
ob_cube_002.lineart.crease_threshold = 0.0
ob_cube_003.location = (-1.203, 0.0, -0.279)
ob_cube_003.scale = (-0.1577, 0.2274, 1.135)
ob_cube_003.lock_rotations_4d = False
ob_cube_003.empty_display_type = 'ARROWS'
ob_cube_003.lineart.crease_threshold = 0.0
ob_cube_004.location = (1.268, 0.0, -1.726)
ob_cube_004.scale = (-0.06349, 0.1904, 0.268)
ob_cube_004.lock_rotations_4d = False
ob_cube_004.empty_display_type = 'ARROWS'
ob_cube_004.lineart.crease_threshold = 0.0
ob_cube_006.location = (0.589, 0.0, -2.175)
ob_cube_006.scale = (-0.2101, 0.2274, 1.135)
ob_cube_006.lock_rotations_4d = False
ob_cube_006.empty_display_type = 'ARROWS'
ob_cube_006.lineart.crease_threshold = 0.0
ob_cube_007.location = (-0.5363, 0.0, -2.175)
ob_cube_007.scale = (-0.2101, 0.2274, 1.135)
ob_cube_007.lock_rotations_4d = False
ob_cube_007.empty_display_type = 'ARROWS'
ob_cube_007.lineart.crease_threshold = 0.0
ob_cube_008.location = (0.5968, -0.2054, -3.509)
ob_cube_008.scale = (-0.1965, -0.4276, 0.1568)
ob_cube_008.lock_rotations_4d = False
ob_cube_008.empty_display_type = 'ARROWS'
ob_cube_008.lineart.crease_threshold = 0.0
ob_cube_009.location = (-0.5285, -0.2054, -3.509)
ob_cube_009.scale = (-0.1965, -0.4276, 0.1568)
ob_cube_009.lock_rotations_4d = False
ob_cube_009.empty_display_type = 'ARROWS'
ob_cube_009.lineart.crease_threshold = 0.0
ob_cube_005.location = (-1.265, 0.0, -1.726)
ob_cube_005.scale = (-0.06349, 0.1904, 0.268)
ob_cube_005.lock_rotations_4d = False
ob_cube_005.empty_display_type = 'ARROWS'
ob_cube_005.lineart.crease_threshold = 0.0
ob_cube_010.location = (0.001292, -0.7147, 0.7886)
ob_cube_010.scale = (0.09505, 0.1439, 0.1794)
ob_cube_010.lineart.crease_threshold = 0.0
ob_cube_011.location = (0.2181, -0.7147, 1.051)
ob_cube_011.scale = (0.07288, 0.07288, 0.07288)
ob_cube_011.lineart.crease_threshold = 0.0
ob_cube_012.location = (-0.2129, -0.7147, 1.051)
ob_cube_012.scale = (0.07288, 0.07288, 0.07288)
ob_cube_012.lineart.crease_threshold = 0.0
ob_cube_013.location = (-0.0027, -0.299, 1.047)
ob_cube_013.scale = (0.4197, 0.07288, 0.07288)
ob_cube_013.lineart.crease_threshold = 0.0
ob_cube_014.location = (0.3531, -0.4906, 0.9686)
ob_cube_014.scale = (0.07288, 0.07288, 0.07288)
ob_cube_014.lineart.crease_threshold = 0.0
ob_cube_015.location = (-0.3421, -0.4906, 0.9686)
ob_cube_015.scale = (0.07288, 0.07288, 0.07288)
ob_cube_015.lineart.crease_threshold = 0.0
ob_cylinder.location = (-1.018, -0.1905, -1.882)
ob_cylinder.rotation_euler = (1.571, -0.0, 0.0)
ob_cylinder.scale = (0.165, 0.165, 0.165)
ob_cylinder.lineart.crease_threshold = 0.0
ob_cube_016.location = (0.1162, -0.7147, 0.4744)
ob_cube_016.scale = (0.06037, 0.06037, 0.06037)
ob_cube_016.lineart.crease_threshold = 0.0
ob_cube_017.location = (-0.2129, -0.769, 1.051)
ob_cube_017.scale = (0.03212, 0.03212, 0.03212)
ob_cube_017.lineart.crease_threshold = 0.0
ob_cube_018.location = (0.2251, -0.769, 1.051)
ob_cube_018.scale = (0.03212, 0.03212, 0.03212)
ob_cube_018.lineart.crease_threshold = 0.0

# ---- collection membership
col_collection.objects.link(ob_cube)
col_collection.objects.link(ob_light)
col_collection.objects.link(ob_camera)
col_collection.objects.link(ob_cube_001)
col_collection.objects.link(ob_cube_002)
col_collection.objects.link(ob_cube_003)
col_collection.objects.link(ob_cube_004)
col_collection.objects.link(ob_cube_006)
col_collection.objects.link(ob_cube_007)
col_collection.objects.link(ob_cube_008)
col_collection.objects.link(ob_cube_009)
col_collection.objects.link(ob_cube_005)
col_collection.objects.link(ob_cube_010)
col_collection.objects.link(ob_cube_011)
col_collection.objects.link(ob_cube_012)
col_collection.objects.link(ob_cube_013)
col_collection.objects.link(ob_cube_014)
col_collection.objects.link(ob_cube_015)
col_collection.objects.link(ob_cylinder)
col_collection.objects.link(ob_cube_016)
col_collection.objects.link(ob_cube_017)
col_collection.objects.link(ob_cube_018)

# ---- scene / render settings (as saved in the file)
scene.camera = ob_camera
scene.frame_start = 1; scene.frame_end = 250; scene.frame_set(0)
scene.render.engine = 'BLENDER_EEVEE_NEXT'
scene.cycles.use_denoising = False
scene.cycles.samples = 128
scene.cycles.sampling_pattern = 'TABULATED_SOBOL'
scene.cycles.use_adaptive_sampling = False
scene.cycles.use_light_tree = False
scene.view_settings.view_transform = 'Filmic'
bpy.context.view_layer.update()
